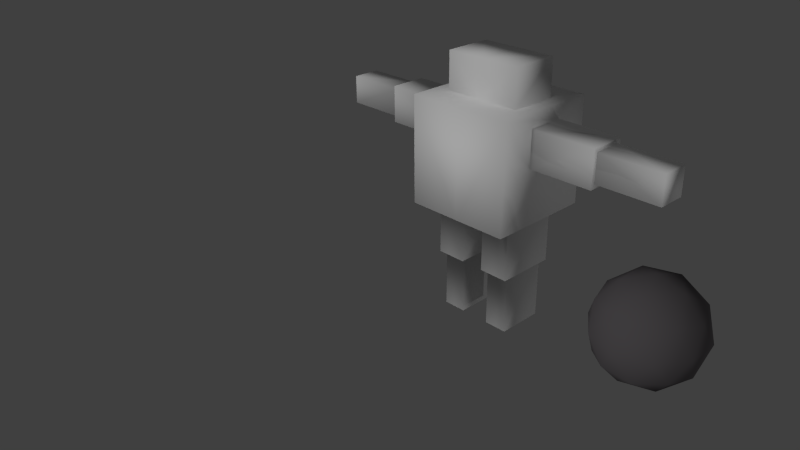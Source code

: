 # Source: soldier.blend  (saved by Blender 2.76.0; exported with 4.5.12 LTS)
import bpy
from mathutils import Matrix  # noqa: F401  (used for matrix-valued properties, if any)

bpy.ops.wm.read_factory_settings(use_empty=True)
scene = bpy.context.scene
scene.name = 'Scene'

# ---- collections
col_collection_1 = bpy.data.collections.new('Collection 1'); scene.collection.children.link(col_collection_1)

# ---- materials (node trees are filled in below, after node groups)
mat_soldier_material = bpy.data.materials.new('soldier_material')
mat_soldier_material.alpha_threshold = 0.0
mat_soldier_material.use_transparent_shadow = False
mat_soldier_material.diffuse_color = (1.0, 1.0, 1.0, 1.0)
mat_soldier_material.roughness = 0.5
mat_soldier_material.specular_intensity = 0.1179
mat_soldier_material.line_color = (0.0, 0.0, 0.0, 1.0)
mat_box_material = bpy.data.materials.new('box_material')
mat_box_material.alpha_threshold = 0.0
mat_box_material.use_transparent_shadow = False
mat_box_material.diffuse_color = (0.1282, 0.1183, 0.1257, 1.0)
mat_box_material.roughness = 0.5

# ---- material node trees

# ---- world
world_world = bpy.data.worlds.new('World'); scene.world = world_world
world_world.color = (0.05088, 0.05088, 0.05088)
world_world.use_sun_shadow = False
world_world.sun_shadow_jitter_overblur = 0.0
world_world.cycles.sampling_method = 'MANUAL'
world_world.cycles.sample_map_resolution = 256

# ---- cameras
cam_camera = bpy.data.cameras.new('Camera')
cam_camera.clip_end = 100.0
cam_camera.lens = 35.0
cam_camera.sensor_width = 32.0
cam_camera.sensor_height = 18.0
cam_camera.ortho_scale = 7.314
cam_camera.dof.focus_distance = 0.0
cam_camera.dof.aperture_fstop = 128.0

# ---- lights
light_hemi = bpy.data.lights.new('Hemi', 'SUN')
light_hemi.transmission_factor = 0.0
light_hemi.angle = 0.1993
light_hemi.energy = 1.0
light_hemi.shadow_buffer_clip_start = 0.5
light_hemi.shadow_soft_size = 0.1
light_hemi.shadow_cascade_max_distance = 1000.0
light_hemi.cycles.use_multiple_importance_sampling = False
light_lamp = bpy.data.lights.new('Lamp', 'POINT')
light_lamp.transmission_factor = 0.0
light_lamp.cutoff_distance = 30.0
light_lamp.energy = 100.0
light_lamp.shadow_buffer_clip_start = 1.001
light_lamp.shadow_soft_size = 0.1
light_lamp.shadow_maximum_resolution = 0.006
light_lamp.use_absolute_resolution = True
light_lamp.cycles.use_multiple_importance_sampling = False

# ---- meshes
me_soldier = bpy.data.meshes.new('soldier')
me_soldier.from_pydata([(1.0, 1.0, -1.0), (1.0, -1.0, -1.0), (1.0, 1.0, 1.0), (1.0, -1.0, 1.0), (1.0, 0.3444, 0.04008), (1.0, -0.3444, 0.04008), (1.0, 0.3444, 0.7288), (1.0, -0.3444, 0.7288), (2.192, 0.3444, 0.04008), (2.192, -0.3444, 0.04008), (2.192, 0.3444, 0.7288), (2.192, -0.3444, 0.7288), (2.192, 0.2633, 0.1212), (2.192, -0.2633, 0.1212), (2.192, 0.2633, 0.6477), (2.192, -0.2633, 0.6477), (3.359, 0.2633, 0.1212), (3.359, -0.2633, 0.1212), (3.359, 0.2633, 0.6477), (3.359, -0.2633, 0.6477), (0.7243, 0.4487, 1.0), (0.7243, -0.4487, 1.0), (0.7243, 0.4487, 1.698), (0.7243, -0.4487, 1.698), (0.7784, 0.5568, -1.0), (0.7784, -0.5568, -1.0), (0.2216, 0.5568, -1.0), (0.2216, -0.5568, -1.0), (0.7784, 0.5568, -2.055), (0.7784, -0.5568, -2.055), (0.2216, 0.5568, -2.055), (0.2216, -0.5568, -2.055), (0.7193, 0.4386, -2.055), (0.7193, -0.4386, -2.055), (0.2807, 0.4386, -2.055), (0.2807, -0.4386, -2.055), (0.7193, 0.4386, -3.17), (0.7193, -0.4386, -3.17), (0.2807, 0.4386, -3.17), (0.2807, -0.4386, -3.17), (-1.0, 1.0, -1.0), (-1.0, -1.0, -1.0), (-1.0, 1.0, 1.0), (-1.0, -1.0, 1.0), (0.0, 1.0, 1.0), (0.0, 1.0, -1.0), (0.0, -1.0, 1.0), (0.0, -1.0, -1.0), (-1.0, 0.3444, 0.04008), (-1.0, -0.3444, 0.04008), (-1.0, 0.3444, 0.7288), (-1.0, -0.3444, 0.7288), (-2.192, 0.3444, 0.04008), (-2.192, -0.3444, 0.04008), (-2.192, 0.3444, 0.7288), (-2.192, -0.3444, 0.7288), (-2.192, 0.2633, 0.1212), (-2.192, -0.2633, 0.1212), (-2.192, 0.2633, 0.6477), (-2.192, -0.2633, 0.6477), (-3.359, 0.2633, 0.1212), (-3.359, -0.2633, 0.1212), (-3.359, 0.2633, 0.6477), (-3.359, -0.2633, 0.6477), (-0.7243, 0.4487, 1.0), (-0.7243, -0.4487, 1.0), (0.0, 0.4487, 1.0), (0.0, -0.4487, 1.0), (-0.7243, 0.4487, 1.698), (-0.7243, -0.4487, 1.698), (0.0, 0.4487, 1.698), (0.0, -0.4487, 1.698), (-0.7784, 0.5568, -1.0), (-0.7784, -0.5568, -1.0), (-0.2216, 0.5568, -1.0), (-0.2216, -0.5568, -1.0), (-0.7784, 0.5568, -2.055), (-0.7784, -0.5568, -2.055), (-0.2216, 0.5568, -2.055), (-0.2216, -0.5568, -2.055), (-0.7193, 0.4386, -2.055), (-0.7193, -0.4386, -2.055), (-0.2807, 0.4386, -2.055), (-0.2807, -0.4386, -2.055), (-0.7193, 0.4386, -3.17), (-0.7193, -0.4386, -3.17), (-0.2807, 0.4386, -3.17), (-0.2807, -0.4386, -3.17), (3.243, 0.06954, -3.147), (3.966, -0.4562, -2.594), (2.966, -0.7811, -2.594), (2.348, 0.06954, -2.594), (2.966, 0.9202, -2.594), (3.966, 0.5953, -2.594), (3.519, -0.7811, -1.7), (2.519, -0.4562, -1.7), (2.519, 0.5953, -1.7), (3.519, 0.9202, -1.7), (4.137, 0.06954, -1.7), (3.243, 0.06954, -1.147), (3.08, -0.4305, -2.998), (3.668, -0.2395, -2.998), (3.505, -0.7395, -2.673), (4.093, 0.06954, -2.673), (3.668, 0.3785, -2.998), (2.717, 0.06954, -2.998), (2.554, -0.4305, -2.673), (3.08, 0.5695, -2.998), (2.554, 0.5695, -2.673), (3.505, 0.8785, -2.673), (4.194, -0.2395, -2.147), (4.194, 0.3785, -2.147), (3.243, -0.9305, -2.147), (3.83, -0.7395, -2.147), (2.292, -0.2395, -2.147), (2.655, -0.7395, -2.147), (2.655, 0.8786, -2.147), (2.292, 0.3785, -2.147), (3.83, 0.8786, -2.147), (3.243, 1.07, -2.147), (3.931, -0.4305, -1.621), (2.98, -0.7395, -1.621), (2.392, 0.06954, -1.621), (2.98, 0.8785, -1.621), (3.931, 0.5695, -1.621), (3.405, -0.4305, -1.296), (3.768, 0.06954, -1.296), (2.817, -0.2395, -1.296), (2.817, 0.3785, -1.296), (3.405, 0.5695, -1.296)], [], [(44, 2, 45), (47, 45, 27), (46, 47, 3), (2, 44, 20), (5, 4, 9), (3, 1, 5), (2, 3, 6), (0, 2, 4), (8, 10, 12), (7, 5, 11), (6, 7, 10), (4, 6, 8), (15, 13, 17), (9, 8, 12), (11, 9, 15), (10, 11, 15), (18, 19, 17), (14, 15, 19), (12, 14, 18), (13, 12, 16), (21, 20, 22), (46, 3, 21), (3, 2, 20), (23, 22, 71), (20, 66, 70), (67, 21, 23), (26, 24, 28), (1, 47, 25), (0, 1, 24), (45, 0, 26), (31, 30, 34), (25, 27, 31), (24, 25, 29), (27, 26, 31), (33, 35, 39), (30, 28, 34), (29, 31, 33), (28, 29, 33), (39, 38, 37), (32, 33, 37), (35, 34, 38), (34, 32, 36), (44, 45, 42), (41, 49, 48), (47, 75, 45), (46, 43, 47), (42, 64, 44), (49, 53, 48), (43, 51, 49), (42, 50, 51), (40, 48, 42), (52, 56, 58), (51, 55, 49), (50, 54, 51), (48, 52, 50), (59, 63, 61), (53, 57, 52), (55, 59, 53), (54, 58, 59), (62, 60, 61), (58, 62, 63), (56, 60, 62), (57, 61, 60), (65, 69, 68), (46, 67, 65), (43, 65, 64), (69, 71, 68), (64, 68, 70), (67, 71, 69), (74, 78, 76), (41, 73, 75), (40, 72, 41), (45, 74, 72), (79, 83, 82), (73, 77, 79), (72, 76, 77), (75, 79, 74), (81, 85, 87), (78, 82, 76), (77, 81, 79), (76, 80, 81), (87, 85, 84), (80, 84, 85), (83, 87, 86), (82, 86, 84), (45, 40, 42), (6, 10, 8), (59, 57, 53), (44, 66, 20), (7, 11, 10), (7, 3, 5), (2, 6, 4), (22, 70, 71), (2, 0, 45), (54, 55, 51), (55, 53, 49), (19, 15, 17), (13, 9, 12), (72, 73, 41), (14, 10, 15), (16, 18, 17), (18, 14, 19), (16, 12, 18), (17, 13, 16), (23, 21, 22), (67, 46, 21), (21, 3, 20), (71, 70, 68), (22, 20, 70), (71, 67, 23), (30, 26, 28), (38, 36, 37), (45, 26, 27), (47, 27, 25), (35, 31, 34), (29, 25, 31), (28, 24, 29), (53, 52, 48), (37, 33, 39), (10, 14, 12), (28, 32, 34), (32, 28, 33), (75, 74, 45), (36, 32, 37), (39, 35, 38), (38, 34, 36), (43, 41, 47), (40, 41, 48), (57, 56, 52), (0, 24, 26), (64, 66, 44), (4, 8, 9), (41, 43, 49), (43, 42, 51), (48, 50, 42), (54, 52, 58), (52, 54, 50), (0, 4, 1), (5, 9, 11), (57, 59, 61), (1, 25, 24), (9, 13, 15), (55, 54, 59), (63, 62, 61), (59, 58, 63), (58, 56, 62), (56, 57, 60), (64, 65, 68), (43, 46, 65), (42, 43, 64), (4, 5, 1), (66, 64, 70), (65, 67, 69), (72, 74, 76), (47, 41, 75), (82, 80, 76), (40, 45, 72), (78, 79, 82), (75, 73, 79), (73, 72, 77), (26, 30, 31), (83, 81, 87), (81, 83, 79), (31, 35, 33), (77, 76, 81), (86, 87, 84), (81, 80, 85), (82, 83, 86), (80, 82, 84), (79, 78, 74), (47, 1, 3), (3, 7, 6), (88, 101, 100), (89, 101, 103), (88, 100, 105), (88, 105, 107), (88, 107, 104), (89, 103, 110), (90, 102, 112), (91, 106, 114), (92, 108, 116), (93, 109, 118), (89, 110, 113), (90, 112, 115), (91, 114, 117), (92, 116, 119), (93, 118, 111), (94, 120, 125), (95, 121, 127), (96, 122, 128), (97, 123, 129), (98, 124, 126), (126, 129, 99), (126, 124, 129), (124, 97, 129), (129, 128, 99), (129, 123, 128), (123, 96, 128), (128, 127, 99), (128, 122, 127), (122, 95, 127), (127, 125, 99), (127, 121, 125), (121, 94, 125), (125, 126, 99), (125, 120, 126), (120, 98, 126), (111, 124, 98), (111, 118, 124), (118, 97, 124), (119, 123, 97), (119, 116, 123), (116, 96, 123), (117, 122, 96), (117, 114, 122), (114, 95, 122), (115, 121, 95), (115, 112, 121), (112, 94, 121), (113, 120, 94), (113, 110, 120), (110, 98, 120), (118, 119, 97), (118, 109, 119), (109, 92, 119), (116, 117, 96), (116, 108, 117), (108, 91, 117), (114, 115, 95), (114, 106, 115), (106, 90, 115), (112, 113, 94), (112, 102, 113), (102, 89, 113), (110, 111, 98), (110, 103, 111), (103, 93, 111), (104, 109, 93), (104, 107, 109), (107, 92, 109), (107, 108, 92), (107, 105, 108), (105, 91, 108), (105, 106, 91), (105, 100, 106), (100, 90, 106), (103, 104, 93), (103, 101, 104), (101, 88, 104), (100, 102, 90), (100, 101, 102), (101, 89, 102)])
me_soldier.polygons.foreach_set('use_smooth', [True] * 252)
me_soldier.polygons.foreach_set('material_index', [0, 0, 0, 0, 0, 0, 0, 0, 0, 0, 0, 0, 0, 0, 0, 0, 0, 0, 0, 0, 0, 0, 0, 0, 0, 0, 0, 0, 0, 0, 0, 0, 0, 0, 0, 0, 0, 0, 0, 0, 0, 0, 0, 0, 0, 0, 0, 0, 0, 0, 0, 0, 0, 0, 0, 0, 0, 0, 0, 0, 0, 0, 0, 0, 0, 0, 0, 0, 0, 0, 0, 0, 0, 0, 0, 0, 0, 0, 0, 0, 0, 0, 0, 0, 0, 0, 0, 0, 0, 0, 0, 0, 0, 0, 0, 0, 0, 0, 0, 0, 0, 0, 0, 0, 0, 0, 0, 0, 0, 0, 0, 0, 0, 0, 0, 0, 0, 0, 0, 0, 0, 0, 0, 0, 0, 0, 0, 0, 0, 0, 0, 0, 0, 0, 0, 0, 0, 0, 0, 0, 0, 0, 0, 0, 0, 0, 0, 0, 0, 0, 0, 0, 0, 0, 0, 0, 0, 0, 0, 0, 0, 0, 0, 0, 0, 0, 0, 0, 0, 0, 0, 0, 1, 1, 1, 1, 1, 1, 1, 1, 1, 1, 1, 1, 1, 1, 1, 1, 1, 1, 1, 1, 1, 1, 1, 1, 1, 1, 1, 1, 1, 1, 1, 1, 1, 1, 1, 1, 1, 1, 1, 1, 1, 1, 1, 1, 1, 1, 1, 1, 1, 1, 1, 1, 1, 1, 1, 1, 1, 1, 1, 1, 1, 1, 1, 1, 1, 1, 1, 1, 1, 1, 1, 1, 1, 1, 1, 1, 1, 1, 1, 1])
_uv = me_soldier.uv_layers.new(name='soldier_uv')
_uv.uv.foreach_set('vector', [0.2738, 0.346, 0.3681, 0.341, 0.2741, 0.5321, 0.2741, 0.7222, 0.2741, 0.5321, 0.2952, 0.6801, 0.2855, 0.1852, 0.3717, 0.04431, 0.3422, 0.2006, 0.3681, 0.341, 0.2738, 0.346, 0.335, 0.2949, 0.7698, 0.365, 0.8101, 0.2709, 0.8959, 0.3852, 0.3422, 0.2006, 0.4505, 0.1118, 0.4078, 0.2084, 0.3681, 0.341, 0.3422, 0.2006, 0.379, 0.2762, 0.541, 0.275, 0.3681, 0.341, 0.4332, 0.2574, 0.9595, 0.5227, 0.9037, 0.4905, 0.9556, 0.5088, 0.7698, 0.465, 0.7698, 0.365, 0.8844, 0.4372, 0.8113, 0.5517, 0.7698, 0.465, 0.9037, 0.4905, 0.8609, 0.6086, 0.8113, 0.5517, 0.9595, 0.5227, 0.8943, 0.4365, 0.9015, 0.3887, 0.9588, 0.4191, 0.8959, 0.3852, 0.941, 0.349, 0.9392, 0.362, 0.8844, 0.4372, 0.8959, 0.3852, 0.8943, 0.4365, 0.9037, 0.4905, 0.8844, 0.4372, 0.8943, 0.4365, 0.9635, 0.4359, 0.9543, 0.4296, 0.9588, 0.4191, 0.9092, 0.4857, 0.8943, 0.4365, 0.9543, 0.4296, 0.9556, 0.5088, 0.9092, 0.4857, 0.9635, 0.4359, 0.9015, 0.3887, 0.9392, 0.362, 0.9998, 0.4172, 0.541, 0.7838, 0.541, 0.8624, 0.4798, 0.8624, 0.2855, 0.1852, 0.3422, 0.2006, 0.3282, 0.2302, 0.3422, 0.2006, 0.3681, 0.341, 0.335, 0.2949, 0.4798, 0.7838, 0.4798, 0.8624, 0.4163, 0.7838, 0.4798, 0.9236, 0.4163, 0.9236, 0.4163, 0.8624, 0.4163, 0.7226, 0.4798, 0.7226, 0.4798, 0.7838, 0.7274, 0.5634, 0.6868, 0.6086, 0.6011, 0.5318, 0.3693, 0.7222, 0.2741, 0.7222, 0.3482, 0.6801, 0.3692, 0.5318, 0.3693, 0.7222, 0.3482, 0.5741, 0.2741, 0.5321, 0.3692, 0.5318, 0.2952, 0.5741, 0.6724, 0.4223, 0.635, 0.5084, 0.6317, 0.4984, 0.7621, 0.3564, 0.7694, 0.4271, 0.6724, 0.4223, 0.6803, 0.23, 0.7621, 0.3564, 0.6638, 0.3851, 0.7694, 0.4271, 0.7274, 0.5634, 0.6724, 0.4223, 0.6521, 0.386, 0.6659, 0.4255, 0.5952, 0.4302, 0.635, 0.5084, 0.6011, 0.5318, 0.6317, 0.4984, 0.6638, 0.3851, 0.6724, 0.4223, 0.6521, 0.386, 0.5711, 0.325, 0.6638, 0.3851, 0.6521, 0.386, 0.5952, 0.4302, 0.5548, 0.4603, 0.5888, 0.4187, 0.5769, 0.3349, 0.6521, 0.386, 0.5888, 0.4187, 0.6659, 0.4255, 0.6317, 0.4984, 0.5548, 0.4603, 0.6317, 0.4984, 0.5999, 0.5224, 0.5414, 0.482, 0.2738, 0.346, 0.2741, 0.5321, 0.1804, 0.3413, 0.02279, 0.1386, 0.1091, 0.2094, 0.1013, 0.2714, 0.2741, 0.7222, 0.253, 0.68, 0.2741, 0.5321, 0.2855, 0.1852, 0.203, 0.1611, 0.3717, 0.04431, 0.1804, 0.3413, 0.2112, 0.2932, 0.2738, 0.346, 0.7838, 0.8432, 0.7642, 0.717, 0.8773, 0.8024, 0.203, 0.1611, 0.1711, 0.2172, 0.1091, 0.2094, 0.1804, 0.3413, 0.1634, 0.2792, 0.1711, 0.2172, 0.0001996, 0.3187, 0.1013, 0.2714, 0.1804, 0.3413, 0.6277, 0.6548, 0.6365, 0.6574, 0.6631, 0.7033, 0.6834, 0.8432, 0.7116, 0.7289, 0.7838, 0.8432, 0.5967, 0.8005, 0.6581, 0.7087, 0.6834, 0.8432, 0.5414, 0.7506, 0.6277, 0.6548, 0.5967, 0.8005, 0.7124, 0.7189, 0.7196, 0.6578, 0.7307, 0.6531, 0.7642, 0.717, 0.7604, 0.7113, 0.7987, 0.6738, 0.7116, 0.7289, 0.7124, 0.7189, 0.7642, 0.717, 0.6581, 0.7087, 0.6631, 0.7033, 0.7124, 0.7189, 0.7131, 0.6481, 0.7331, 0.609, 0.7307, 0.6531, 0.6631, 0.7033, 0.7131, 0.6481, 0.7196, 0.6578, 0.6365, 0.6574, 0.7331, 0.609, 0.7131, 0.6481, 0.7604, 0.7113, 0.7307, 0.6531, 0.7331, 0.609, 0.2917, 0.7838, 0.3529, 0.7838, 0.3529, 0.8624, 0.2855, 0.1852, 0.2786, 0.2249, 0.2211, 0.2154, 0.203, 0.1611, 0.2211, 0.2154, 0.2112, 0.2932, 0.3529, 0.7838, 0.4163, 0.7838, 0.3529, 0.8624, 0.3529, 0.9236, 0.3529, 0.8624, 0.4163, 0.8624, 0.4163, 0.7226, 0.4163, 0.7838, 0.3529, 0.7838, 0.8782, 0.1744, 0.8152, 0.08892, 0.8347, 0.0537, 0.1789, 0.7222, 0.2, 0.68, 0.253, 0.68, 0.1791, 0.5318, 0.2001, 0.574, 0.1789, 0.7222, 0.2741, 0.5321, 0.2531, 0.5741, 0.2001, 0.574, 0.7345, 0.1335, 0.7371, 0.1268, 0.8051, 0.08664, 0.6773, 0.2296, 0.6963, 0.1286, 0.7345, 0.1335, 0.5414, 0.1606, 0.626, 0.0402, 0.6963, 0.1286, 0.7486, 0.2296, 0.7345, 0.1335, 0.8782, 0.1744, 0.696, 0.1167, 0.7219, 0.0502, 0.7346, 0.05337, 0.8152, 0.08892, 0.8051, 0.08664, 0.8347, 0.0537, 0.6963, 0.1286, 0.696, 0.1167, 0.7345, 0.1335, 0.626, 0.0402, 0.6366, 0.0451, 0.696, 0.1167, 0.7346, 0.05337, 0.7219, 0.0502, 0.7274, 0.0001996, 0.6366, 0.0451, 0.7274, 0.0001996, 0.7219, 0.0502, 0.7371, 0.1268, 0.7346, 0.05337, 0.7609, 0.01579, 0.8051, 0.08664, 0.7609, 0.01579, 0.7808, 0.0007048, 0.2741, 0.5321, 0.1791, 0.5318, 0.1804, 0.3413, 0.8113, 0.5517, 0.9037, 0.4905, 0.9595, 0.5227, 0.7124, 0.7189, 0.7604, 0.7113, 0.7642, 0.717, 0.2738, 0.346, 0.2741, 0.2972, 0.335, 0.2949, 0.7698, 0.465, 0.8844, 0.4372, 0.9037, 0.4905, 0.3657, 0.2279, 0.3422, 0.2006, 0.4078, 0.2084, 0.3681, 0.341, 0.379, 0.2762, 0.4332, 0.2574, 0.4798, 0.8624, 0.4163, 0.8624, 0.4163, 0.7838, 0.3681, 0.341, 0.3692, 0.5318, 0.2741, 0.5321, 0.6581, 0.7087, 0.7116, 0.7289, 0.6834, 0.8432, 0.7116, 0.7289, 0.7642, 0.717, 0.7838, 0.8432, 0.9543, 0.4296, 0.8943, 0.4365, 0.9588, 0.4191, 0.9015, 0.3887, 0.8959, 0.3852, 0.9392, 0.362, 0.2001, 0.574, 0.2, 0.68, 0.1789, 0.7222, 0.9092, 0.4857, 0.9037, 0.4905, 0.8943, 0.4365, 0.9998, 0.4172, 0.9635, 0.4359, 0.9588, 0.4191, 0.9635, 0.4359, 0.9092, 0.4857, 0.9543, 0.4296, 0.9998, 0.4172, 0.9556, 0.5088, 0.9635, 0.4359, 0.9588, 0.4191, 0.9015, 0.3887, 0.9998, 0.4172, 0.4798, 0.7838, 0.541, 0.7838, 0.4798, 0.8624, 0.2786, 0.2249, 0.2855, 0.1852, 0.3282, 0.2302, 0.3282, 0.2302, 0.3422, 0.2006, 0.335, 0.2949, 0.4163, 0.7838, 0.4163, 0.8624, 0.3529, 0.8624, 0.4798, 0.8624, 0.4798, 0.9236, 0.4163, 0.8624, 0.4163, 0.7838, 0.4163, 0.7226, 0.4798, 0.7838, 0.635, 0.5084, 0.7274, 0.5634, 0.6011, 0.5318, 0.5548, 0.4603, 0.5414, 0.4252, 0.5888, 0.4187, 0.2741, 0.5321, 0.2952, 0.5741, 0.2952, 0.6801, 0.2741, 0.7222, 0.2952, 0.6801, 0.3482, 0.6801, 0.6659, 0.4255, 0.6724, 0.4223, 0.6317, 0.4984, 0.6638, 0.3851, 0.7621, 0.3564, 0.6724, 0.4223, 0.5711, 0.325, 0.6803, 0.23, 0.6638, 0.3851, 0.7642, 0.717, 0.7987, 0.6738, 0.8773, 0.8024, 0.5888, 0.4187, 0.6521, 0.386, 0.5952, 0.4302, 0.9037, 0.4905, 0.9092, 0.4857, 0.9556, 0.5088, 0.6011, 0.5318, 0.5999, 0.5224, 0.6317, 0.4984, 0.5769, 0.3349, 0.5711, 0.325, 0.6521, 0.386, 0.253, 0.68, 0.2531, 0.5741, 0.2741, 0.5321, 0.5414, 0.4252, 0.5769, 0.3349, 0.5888, 0.4187, 0.5952, 0.4302, 0.6659, 0.4255, 0.5548, 0.4603, 0.5548, 0.4603, 0.6317, 0.4984, 0.5414, 0.482, 0.203, 0.1611, 0.2912, 0.0001996, 0.3717, 0.04431, 0.0001996, 0.3187, 0.02279, 0.1386, 0.1013, 0.2714, 0.7604, 0.7113, 0.7904, 0.6748, 0.7987, 0.6738, 0.3692, 0.5318, 0.3482, 0.5741, 0.2952, 0.5741, 0.2112, 0.2932, 0.2741, 0.2972, 0.2738, 0.346, 0.8101, 0.2709, 0.941, 0.349, 0.8959, 0.3852, 0.02279, 0.1386, 0.203, 0.1611, 0.1091, 0.2094, 0.203, 0.1611, 0.1804, 0.3413, 0.1711, 0.2172, 0.1013, 0.2714, 0.1634, 0.2792, 0.1804, 0.3413, 0.6581, 0.7087, 0.6277, 0.6548, 0.6631, 0.7033, 0.6277, 0.6548, 0.6581, 0.7087, 0.5967, 0.8005, 0.541, 0.275, 0.4332, 0.2574, 0.4505, 0.1118, 0.7698, 0.365, 0.8959, 0.3852, 0.8844, 0.4372, 0.7604, 0.7113, 0.7124, 0.7189, 0.7307, 0.6531, 0.3693, 0.7222, 0.3482, 0.6801, 0.3482, 0.5741, 0.8959, 0.3852, 0.9015, 0.3887, 0.8943, 0.4365, 0.7116, 0.7289, 0.6581, 0.7087, 0.7124, 0.7189, 0.7196, 0.6578, 0.7131, 0.6481, 0.7307, 0.6531, 0.7124, 0.7189, 0.6631, 0.7033, 0.7196, 0.6578, 0.6631, 0.7033, 0.6365, 0.6574, 0.7131, 0.6481, 0.7904, 0.6748, 0.7604, 0.7113, 0.7331, 0.609, 0.2917, 0.8624, 0.2917, 0.7838, 0.3529, 0.8624, 0.203, 0.1611, 0.2855, 0.1852, 0.2211, 0.2154, 0.1804, 0.3413, 0.203, 0.1611, 0.2112, 0.2932, 0.4332, 0.2574, 0.4078, 0.2084, 0.4505, 0.1118, 0.4163, 0.9236, 0.3529, 0.9236, 0.4163, 0.8624, 0.3529, 0.7226, 0.4163, 0.7226, 0.3529, 0.7838, 0.9185, 0.1301, 0.8782, 0.1744, 0.8347, 0.0537, 0.2741, 0.7222, 0.1789, 0.7222, 0.253, 0.68, 0.8051, 0.08664, 0.8254, 0.05351, 0.8347, 0.0537, 0.1791, 0.5318, 0.2741, 0.5321, 0.2001, 0.574, 0.8152, 0.08892, 0.7345, 0.1335, 0.8051, 0.08664, 0.7486, 0.2296, 0.6773, 0.2296, 0.7345, 0.1335, 0.6773, 0.2296, 0.5414, 0.1606, 0.6963, 0.1286, 0.7274, 0.5634, 0.635, 0.5084, 0.6724, 0.4223, 0.7371, 0.1268, 0.696, 0.1167, 0.7346, 0.05337, 0.696, 0.1167, 0.7371, 0.1268, 0.7345, 0.1335, 0.6724, 0.4223, 0.6659, 0.4255, 0.6521, 0.386, 0.6963, 0.1286, 0.626, 0.0402, 0.696, 0.1167, 0.7609, 0.01579, 0.7346, 0.05337, 0.7274, 0.0001996, 0.696, 0.1167, 0.6366, 0.0451, 0.7219, 0.0502, 0.8051, 0.08664, 0.7371, 0.1268, 0.7609, 0.01579, 0.8254, 0.05351, 0.8051, 0.08664, 0.7808, 0.0007048, 0.7345, 0.1335, 0.8152, 0.08892, 0.8782, 0.1744, 0.3717, 0.04431, 0.4505, 0.1118, 0.3422, 0.2006, 0.3422, 0.2006, 0.3657, 0.2279, 0.379, 0.2762, 0.445, 0.398, 0.4118, 0.4437, 0.3679, 0.3759, 0.401, 0.4883, 0.4118, 0.4437, 0.4388, 0.4813, 0.445, 0.398, 0.3679, 0.3759, 0.5146, 0.2328, 0.445, 0.398, 0.5146, 0.2328, 0.4996, 0.4163, 0.445, 0.398, 0.4996, 0.4163, 0.4601, 0.4472, 0.401, 0.4883, 0.4388, 0.4813, 0.4266, 0.5201, 0.2707, 0.4178, 0.351, 0.4645, 0.2775, 0.5298, 0.639, 0.3808, 0.7929, 0.2792, 0.7082, 0.4617, 0.5274, 0.4509, 0.5621, 0.4153, 0.5591, 0.4714, 0.4702, 0.4791, 0.4955, 0.4628, 0.4928, 0.4958, 0.401, 0.4883, 0.4266, 0.5201, 0.3724, 0.5315, 0.2707, 0.4178, 0.2775, 0.5298, 0.09016, 0.4628, 0.639, 0.3808, 0.7082, 0.4617, 0.6133, 0.46, 0.5274, 0.4509, 0.5591, 0.4714, 0.5227, 0.4839, 0.4702, 0.4791, 0.4928, 0.4958, 0.463, 0.5076, 0.3467, 0.6107, 0.4236, 0.5762, 0.4711, 0.7587, 0.715, 0.5737, 0.7511, 0.7587, 0.6178, 0.6156, 0.5847, 0.5033, 0.6347, 0.527, 0.5739, 0.5478, 0.5155, 0.5124, 0.5468, 0.5103, 0.5256, 0.5443, 0.4582, 0.5406, 0.4902, 0.5287, 0.4861, 0.5752, 0.4861, 0.5752, 0.5256, 0.5443, 0.5407, 0.5935, 0.4861, 0.5752, 0.4902, 0.5287, 0.5256, 0.5443, 0.4902, 0.5287, 0.5155, 0.5124, 0.5256, 0.5443, 0.5256, 0.5443, 0.5739, 0.5478, 0.5407, 0.5935, 0.5256, 0.5443, 0.5468, 0.5103, 0.5739, 0.5478, 0.5468, 0.5103, 0.5847, 0.5033, 0.5739, 0.5478, 0.5739, 0.5478, 0.6178, 0.6156, 0.5407, 0.5935, 0.5739, 0.5478, 0.6347, 0.527, 0.6178, 0.6156, 0.6347, 0.527, 0.715, 0.5737, 0.6178, 0.6156, 0.6178, 0.6156, 0.4711, 0.7587, 0.5407, 0.5935, 0.6178, 0.6156, 0.7511, 0.7587, 0.4711, 0.7587, 0.1927, 0.7123, 0.3467, 0.6107, 0.4711, 0.7587, 0.4711, 0.7587, 0.4861, 0.5752, 0.5407, 0.5935, 0.4711, 0.7587, 0.4236, 0.5762, 0.4861, 0.5752, 0.4236, 0.5762, 0.4582, 0.5406, 0.4861, 0.5752, 0.463, 0.5076, 0.4902, 0.5287, 0.4582, 0.5406, 0.463, 0.5076, 0.4928, 0.4958, 0.4902, 0.5287, 0.4928, 0.4958, 0.5155, 0.5124, 0.4902, 0.5287, 0.5227, 0.4839, 0.5468, 0.5103, 0.5155, 0.5124, 0.5227, 0.4839, 0.5591, 0.4714, 0.5468, 0.5103, 0.5591, 0.4714, 0.5847, 0.5033, 0.5468, 0.5103, 0.6133, 0.46, 0.6347, 0.527, 0.5847, 0.5033, 0.6133, 0.46, 0.7082, 0.4617, 0.6347, 0.527, 0.7082, 0.4617, 0.715, 0.5737, 0.6347, 0.527, 0.8955, 0.5287, 0.7511, 0.7587, 0.715, 0.5737, 0.09016, 0.4628, 0.2775, 0.5298, 0.1927, 0.7123, 0.2775, 0.5298, 0.3467, 0.6107, 0.1927, 0.7123, 0.3724, 0.5315, 0.4236, 0.5762, 0.3467, 0.6107, 0.3724, 0.5315, 0.4266, 0.5201, 0.4236, 0.5762, 0.4266, 0.5201, 0.4582, 0.5406, 0.4236, 0.5762, 0.4928, 0.4958, 0.5227, 0.4839, 0.5155, 0.5124, 0.4928, 0.4958, 0.4955, 0.4628, 0.5227, 0.4839, 0.4955, 0.4628, 0.5274, 0.4509, 0.5227, 0.4839, 0.5591, 0.4714, 0.6133, 0.46, 0.5847, 0.5033, 0.5591, 0.4714, 0.5621, 0.4153, 0.6133, 0.46, 0.5621, 0.4153, 0.639, 0.3808, 0.6133, 0.46, 0.7082, 0.4617, 0.8955, 0.5287, 0.715, 0.5737, 0.7082, 0.4617, 0.7929, 0.2792, 0.8955, 0.5287, 0.2346, 0.2328, 0.2707, 0.4178, 0.09016, 0.4628, 0.2775, 0.5298, 0.3724, 0.5315, 0.3467, 0.6107, 0.2775, 0.5298, 0.351, 0.4645, 0.3724, 0.5315, 0.351, 0.4645, 0.401, 0.4883, 0.3724, 0.5315, 0.4266, 0.5201, 0.463, 0.5076, 0.4582, 0.5406, 0.4266, 0.5201, 0.4388, 0.4813, 0.463, 0.5076, 0.4388, 0.4813, 0.4702, 0.4791, 0.463, 0.5076, 0.4601, 0.4472, 0.4955, 0.4628, 0.4702, 0.4791, 0.4601, 0.4472, 0.4996, 0.4163, 0.4955, 0.4628, 0.4996, 0.4163, 0.5274, 0.4509, 0.4955, 0.4628, 0.4996, 0.4163, 0.5621, 0.4153, 0.5274, 0.4509, 0.4996, 0.4163, 0.5146, 0.2328, 0.5621, 0.4153, 0.5146, 0.2328, 0.639, 0.3808, 0.5621, 0.4153, 0.5146, 0.2328, 0.7929, 0.2792, 0.639, 0.3808, 0.5146, 0.2328, 0.3679, 0.3759, 0.2346, 0.2328, 0.3679, 0.3759, 0.2707, 0.4178, 0.2346, 0.2328, 0.4388, 0.4813, 0.4601, 0.4472, 0.4702, 0.4791, 0.4388, 0.4813, 0.4118, 0.4437, 0.4601, 0.4472, 0.4118, 0.4437, 0.445, 0.398, 0.4601, 0.4472, 0.3679, 0.3759, 0.351, 0.4645, 0.2707, 0.4178, 0.3679, 0.3759, 0.4118, 0.4437, 0.351, 0.4645, 0.4118, 0.4437, 0.401, 0.4883, 0.351, 0.4645])
_uv.active_render = True
_uv = me_soldier.uv_layers.new(name='sphere_uv')
_uv.uv.foreach_set('vector', [0.2738, 0.346, 0.3681, 0.341, 0.2741, 0.5321, 0.2741, 0.7222, 0.2741, 0.5321, 0.2952, 0.6801, 0.2855, 0.1852, 0.3717, 0.04431, 0.3422, 0.2006, 0.3681, 0.341, 0.2738, 0.346, 0.335, 0.2949, 0.7698, 0.365, 0.8101, 0.2709, 0.8959, 0.3852, 0.3422, 0.2006, 0.4505, 0.1118, 0.4078, 0.2084, 0.3681, 0.341, 0.3422, 0.2006, 0.379, 0.2762, 0.541, 0.275, 0.3681, 0.341, 0.4332, 0.2574, 0.9595, 0.5227, 0.9037, 0.4905, 0.9556, 0.5088, 0.7698, 0.465, 0.7698, 0.365, 0.8844, 0.4372, 0.8113, 0.5517, 0.7698, 0.465, 0.9037, 0.4905, 0.8609, 0.6086, 0.8113, 0.5517, 0.9595, 0.5227, 0.8943, 0.4365, 0.9015, 0.3887, 0.9588, 0.4191, 0.8959, 0.3852, 0.941, 0.349, 0.9392, 0.362, 0.8844, 0.4372, 0.8959, 0.3852, 0.8943, 0.4365, 0.9037, 0.4905, 0.8844, 0.4372, 0.8943, 0.4365, 0.9635, 0.4359, 0.9543, 0.4296, 0.9588, 0.4191, 0.9092, 0.4857, 0.8943, 0.4365, 0.9543, 0.4296, 0.9556, 0.5088, 0.9092, 0.4857, 0.9635, 0.4359, 0.9015, 0.3887, 0.9392, 0.362, 0.9998, 0.4172, 0.541, 0.7838, 0.541, 0.8624, 0.4798, 0.8624, 0.2855, 0.1852, 0.3422, 0.2006, 0.3282, 0.2302, 0.3422, 0.2006, 0.3681, 0.341, 0.335, 0.2949, 0.4798, 0.7838, 0.4798, 0.8624, 0.4163, 0.7838, 0.4798, 0.9236, 0.4163, 0.9236, 0.4163, 0.8624, 0.4163, 0.7226, 0.4798, 0.7226, 0.4798, 0.7838, 0.7274, 0.5634, 0.6868, 0.6086, 0.6011, 0.5318, 0.3693, 0.7222, 0.2741, 0.7222, 0.3482, 0.6801, 0.3692, 0.5318, 0.3693, 0.7222, 0.3482, 0.5741, 0.2741, 0.5321, 0.3692, 0.5318, 0.2952, 0.5741, 0.6724, 0.4223, 0.635, 0.5084, 0.6317, 0.4984, 0.7621, 0.3564, 0.7694, 0.4271, 0.6724, 0.4223, 0.6803, 0.23, 0.7621, 0.3564, 0.6638, 0.3851, 0.7694, 0.4271, 0.7274, 0.5634, 0.6724, 0.4223, 0.6521, 0.386, 0.6659, 0.4255, 0.5952, 0.4302, 0.635, 0.5084, 0.6011, 0.5318, 0.6317, 0.4984, 0.6638, 0.3851, 0.6724, 0.4223, 0.6521, 0.386, 0.5711, 0.325, 0.6638, 0.3851, 0.6521, 0.386, 0.5952, 0.4302, 0.5548, 0.4603, 0.5888, 0.4187, 0.5769, 0.3349, 0.6521, 0.386, 0.5888, 0.4187, 0.6659, 0.4255, 0.6317, 0.4984, 0.5548, 0.4603, 0.6317, 0.4984, 0.5999, 0.5224, 0.5414, 0.482, 0.2738, 0.346, 0.2741, 0.5321, 0.1804, 0.3413, 0.02279, 0.1386, 0.1091, 0.2094, 0.1013, 0.2714, 0.2741, 0.7222, 0.253, 0.68, 0.2741, 0.5321, 0.2855, 0.1852, 0.203, 0.1611, 0.3717, 0.04431, 0.1804, 0.3413, 0.2112, 0.2932, 0.2738, 0.346, 0.7838, 0.8432, 0.7642, 0.717, 0.8773, 0.8024, 0.203, 0.1611, 0.1711, 0.2172, 0.1091, 0.2094, 0.1804, 0.3413, 0.1634, 0.2792, 0.1711, 0.2172, 0.0001996, 0.3187, 0.1013, 0.2714, 0.1804, 0.3413, 0.6277, 0.6548, 0.6365, 0.6574, 0.6631, 0.7033, 0.6834, 0.8432, 0.7116, 0.7289, 0.7838, 0.8432, 0.5967, 0.8005, 0.6581, 0.7087, 0.6834, 0.8432, 0.5414, 0.7506, 0.6277, 0.6548, 0.5967, 0.8005, 0.7124, 0.7189, 0.7196, 0.6578, 0.7307, 0.6531, 0.7642, 0.717, 0.7604, 0.7113, 0.7987, 0.6738, 0.7116, 0.7289, 0.7124, 0.7189, 0.7642, 0.717, 0.6581, 0.7087, 0.6631, 0.7033, 0.7124, 0.7189, 0.7131, 0.6481, 0.7331, 0.609, 0.7307, 0.6531, 0.6631, 0.7033, 0.7131, 0.6481, 0.7196, 0.6578, 0.6365, 0.6574, 0.7331, 0.609, 0.7131, 0.6481, 0.7604, 0.7113, 0.7307, 0.6531, 0.7331, 0.609, 0.2917, 0.7838, 0.3529, 0.7838, 0.3529, 0.8624, 0.2855, 0.1852, 0.2786, 0.2249, 0.2211, 0.2154, 0.203, 0.1611, 0.2211, 0.2154, 0.2112, 0.2932, 0.3529, 0.7838, 0.4163, 0.7838, 0.3529, 0.8624, 0.3529, 0.9236, 0.3529, 0.8624, 0.4163, 0.8624, 0.4163, 0.7226, 0.4163, 0.7838, 0.3529, 0.7838, 0.8782, 0.1744, 0.8152, 0.08892, 0.8347, 0.0537, 0.1789, 0.7222, 0.2, 0.68, 0.253, 0.68, 0.1791, 0.5318, 0.2001, 0.574, 0.1789, 0.7222, 0.2741, 0.5321, 0.2531, 0.5741, 0.2001, 0.574, 0.7345, 0.1335, 0.7371, 0.1268, 0.8051, 0.08664, 0.6773, 0.2296, 0.6963, 0.1286, 0.7345, 0.1335, 0.5414, 0.1606, 0.626, 0.0402, 0.6963, 0.1286, 0.7486, 0.2296, 0.7345, 0.1335, 0.8782, 0.1744, 0.696, 0.1167, 0.7219, 0.0502, 0.7346, 0.05337, 0.8152, 0.08892, 0.8051, 0.08664, 0.8347, 0.0537, 0.6963, 0.1286, 0.696, 0.1167, 0.7345, 0.1335, 0.626, 0.0402, 0.6366, 0.0451, 0.696, 0.1167, 0.7346, 0.05337, 0.7219, 0.0502, 0.7274, 0.0001996, 0.6366, 0.0451, 0.7274, 0.0001996, 0.7219, 0.0502, 0.7371, 0.1268, 0.7346, 0.05337, 0.7609, 0.01579, 0.8051, 0.08664, 0.7609, 0.01579, 0.7808, 0.0007048, 0.2741, 0.5321, 0.1791, 0.5318, 0.1804, 0.3413, 0.8113, 0.5517, 0.9037, 0.4905, 0.9595, 0.5227, 0.7124, 0.7189, 0.7604, 0.7113, 0.7642, 0.717, 0.2738, 0.346, 0.2741, 0.2972, 0.335, 0.2949, 0.7698, 0.465, 0.8844, 0.4372, 0.9037, 0.4905, 0.3657, 0.2279, 0.3422, 0.2006, 0.4078, 0.2084, 0.3681, 0.341, 0.379, 0.2762, 0.4332, 0.2574, 0.4798, 0.8624, 0.4163, 0.8624, 0.4163, 0.7838, 0.3681, 0.341, 0.3692, 0.5318, 0.2741, 0.5321, 0.6581, 0.7087, 0.7116, 0.7289, 0.6834, 0.8432, 0.7116, 0.7289, 0.7642, 0.717, 0.7838, 0.8432, 0.9543, 0.4296, 0.8943, 0.4365, 0.9588, 0.4191, 0.9015, 0.3887, 0.8959, 0.3852, 0.9392, 0.362, 0.2001, 0.574, 0.2, 0.68, 0.1789, 0.7222, 0.9092, 0.4857, 0.9037, 0.4905, 0.8943, 0.4365, 0.9998, 0.4172, 0.9635, 0.4359, 0.9588, 0.4191, 0.9635, 0.4359, 0.9092, 0.4857, 0.9543, 0.4296, 0.9998, 0.4172, 0.9556, 0.5088, 0.9635, 0.4359, 0.9588, 0.4191, 0.9015, 0.3887, 0.9998, 0.4172, 0.4798, 0.7838, 0.541, 0.7838, 0.4798, 0.8624, 0.2786, 0.2249, 0.2855, 0.1852, 0.3282, 0.2302, 0.3282, 0.2302, 0.3422, 0.2006, 0.335, 0.2949, 0.4163, 0.7838, 0.4163, 0.8624, 0.3529, 0.8624, 0.4798, 0.8624, 0.4798, 0.9236, 0.4163, 0.8624, 0.4163, 0.7838, 0.4163, 0.7226, 0.4798, 0.7838, 0.635, 0.5084, 0.7274, 0.5634, 0.6011, 0.5318, 0.5548, 0.4603, 0.5414, 0.4252, 0.5888, 0.4187, 0.2741, 0.5321, 0.2952, 0.5741, 0.2952, 0.6801, 0.2741, 0.7222, 0.2952, 0.6801, 0.3482, 0.6801, 0.6659, 0.4255, 0.6724, 0.4223, 0.6317, 0.4984, 0.6638, 0.3851, 0.7621, 0.3564, 0.6724, 0.4223, 0.5711, 0.325, 0.6803, 0.23, 0.6638, 0.3851, 0.7642, 0.717, 0.7987, 0.6738, 0.8773, 0.8024, 0.5888, 0.4187, 0.6521, 0.386, 0.5952, 0.4302, 0.9037, 0.4905, 0.9092, 0.4857, 0.9556, 0.5088, 0.6011, 0.5318, 0.5999, 0.5224, 0.6317, 0.4984, 0.5769, 0.3349, 0.5711, 0.325, 0.6521, 0.386, 0.253, 0.68, 0.2531, 0.5741, 0.2741, 0.5321, 0.5414, 0.4252, 0.5769, 0.3349, 0.5888, 0.4187, 0.5952, 0.4302, 0.6659, 0.4255, 0.5548, 0.4603, 0.5548, 0.4603, 0.6317, 0.4984, 0.5414, 0.482, 0.203, 0.1611, 0.2912, 0.0001996, 0.3717, 0.04431, 0.0001996, 0.3187, 0.02279, 0.1386, 0.1013, 0.2714, 0.7604, 0.7113, 0.7904, 0.6748, 0.7987, 0.6738, 0.3692, 0.5318, 0.3482, 0.5741, 0.2952, 0.5741, 0.2112, 0.2932, 0.2741, 0.2972, 0.2738, 0.346, 0.8101, 0.2709, 0.941, 0.349, 0.8959, 0.3852, 0.02279, 0.1386, 0.203, 0.1611, 0.1091, 0.2094, 0.203, 0.1611, 0.1804, 0.3413, 0.1711, 0.2172, 0.1013, 0.2714, 0.1634, 0.2792, 0.1804, 0.3413, 0.6581, 0.7087, 0.6277, 0.6548, 0.6631, 0.7033, 0.6277, 0.6548, 0.6581, 0.7087, 0.5967, 0.8005, 0.541, 0.275, 0.4332, 0.2574, 0.4505, 0.1118, 0.7698, 0.365, 0.8959, 0.3852, 0.8844, 0.4372, 0.7604, 0.7113, 0.7124, 0.7189, 0.7307, 0.6531, 0.3693, 0.7222, 0.3482, 0.6801, 0.3482, 0.5741, 0.8959, 0.3852, 0.9015, 0.3887, 0.8943, 0.4365, 0.7116, 0.7289, 0.6581, 0.7087, 0.7124, 0.7189, 0.7196, 0.6578, 0.7131, 0.6481, 0.7307, 0.6531, 0.7124, 0.7189, 0.6631, 0.7033, 0.7196, 0.6578, 0.6631, 0.7033, 0.6365, 0.6574, 0.7131, 0.6481, 0.7904, 0.6748, 0.7604, 0.7113, 0.7331, 0.609, 0.2917, 0.8624, 0.2917, 0.7838, 0.3529, 0.8624, 0.203, 0.1611, 0.2855, 0.1852, 0.2211, 0.2154, 0.1804, 0.3413, 0.203, 0.1611, 0.2112, 0.2932, 0.4332, 0.2574, 0.4078, 0.2084, 0.4505, 0.1118, 0.4163, 0.9236, 0.3529, 0.9236, 0.4163, 0.8624, 0.3529, 0.7226, 0.4163, 0.7226, 0.3529, 0.7838, 0.9185, 0.1301, 0.8782, 0.1744, 0.8347, 0.0537, 0.2741, 0.7222, 0.1789, 0.7222, 0.253, 0.68, 0.8051, 0.08664, 0.8254, 0.05351, 0.8347, 0.0537, 0.1791, 0.5318, 0.2741, 0.5321, 0.2001, 0.574, 0.8152, 0.08892, 0.7345, 0.1335, 0.8051, 0.08664, 0.7486, 0.2296, 0.6773, 0.2296, 0.7345, 0.1335, 0.6773, 0.2296, 0.5414, 0.1606, 0.6963, 0.1286, 0.7274, 0.5634, 0.635, 0.5084, 0.6724, 0.4223, 0.7371, 0.1268, 0.696, 0.1167, 0.7346, 0.05337, 0.696, 0.1167, 0.7371, 0.1268, 0.7345, 0.1335, 0.6724, 0.4223, 0.6659, 0.4255, 0.6521, 0.386, 0.6963, 0.1286, 0.626, 0.0402, 0.696, 0.1167, 0.7609, 0.01579, 0.7346, 0.05337, 0.7274, 0.0001996, 0.696, 0.1167, 0.6366, 0.0451, 0.7219, 0.0502, 0.8051, 0.08664, 0.7371, 0.1268, 0.7609, 0.01579, 0.8254, 0.05351, 0.8051, 0.08664, 0.7808, 0.0007048, 0.7345, 0.1335, 0.8152, 0.08892, 0.8782, 0.1744, 0.3717, 0.04431, 0.4505, 0.1118, 0.3422, 0.2006, 0.3422, 0.2006, 0.3657, 0.2279, 0.379, 0.2762, 0.445, 0.398, 0.4118, 0.4437, 0.3679, 0.3759, 0.401, 0.4883, 0.4118, 0.4437, 0.4388, 0.4813, 0.445, 0.398, 0.3679, 0.3759, 0.5146, 0.2328, 0.445, 0.398, 0.5146, 0.2328, 0.4996, 0.4163, 0.445, 0.398, 0.4996, 0.4163, 0.4601, 0.4472, 0.401, 0.4883, 0.4388, 0.4813, 0.4266, 0.5201, 0.2707, 0.4178, 0.351, 0.4645, 0.2775, 0.5298, 0.639, 0.3808, 0.7929, 0.2792, 0.7082, 0.4617, 0.5274, 0.4509, 0.5621, 0.4153, 0.5591, 0.4714, 0.4702, 0.4791, 0.4955, 0.4628, 0.4928, 0.4958, 0.401, 0.4883, 0.4266, 0.5201, 0.3724, 0.5315, 0.2707, 0.4178, 0.2775, 0.5298, 0.09016, 0.4628, 0.639, 0.3808, 0.7082, 0.4617, 0.6133, 0.46, 0.5274, 0.4509, 0.5591, 0.4714, 0.5227, 0.4839, 0.4702, 0.4791, 0.4928, 0.4958, 0.463, 0.5076, 0.3467, 0.6107, 0.4236, 0.5762, 0.4711, 0.7587, 0.715, 0.5737, 0.7511, 0.7587, 0.6178, 0.6156, 0.5847, 0.5033, 0.6347, 0.527, 0.5739, 0.5478, 0.5155, 0.5124, 0.5468, 0.5103, 0.5256, 0.5443, 0.4582, 0.5406, 0.4902, 0.5287, 0.4861, 0.5752, 0.4861, 0.5752, 0.5256, 0.5443, 0.5407, 0.5935, 0.4861, 0.5752, 0.4902, 0.5287, 0.5256, 0.5443, 0.4902, 0.5287, 0.5155, 0.5124, 0.5256, 0.5443, 0.5256, 0.5443, 0.5739, 0.5478, 0.5407, 0.5935, 0.5256, 0.5443, 0.5468, 0.5103, 0.5739, 0.5478, 0.5468, 0.5103, 0.5847, 0.5033, 0.5739, 0.5478, 0.5739, 0.5478, 0.6178, 0.6156, 0.5407, 0.5935, 0.5739, 0.5478, 0.6347, 0.527, 0.6178, 0.6156, 0.6347, 0.527, 0.715, 0.5737, 0.6178, 0.6156, 0.6178, 0.6156, 0.4711, 0.7587, 0.5407, 0.5935, 0.6178, 0.6156, 0.7511, 0.7587, 0.4711, 0.7587, 0.1927, 0.7123, 0.3467, 0.6107, 0.4711, 0.7587, 0.4711, 0.7587, 0.4861, 0.5752, 0.5407, 0.5935, 0.4711, 0.7587, 0.4236, 0.5762, 0.4861, 0.5752, 0.4236, 0.5762, 0.4582, 0.5406, 0.4861, 0.5752, 0.463, 0.5076, 0.4902, 0.5287, 0.4582, 0.5406, 0.463, 0.5076, 0.4928, 0.4958, 0.4902, 0.5287, 0.4928, 0.4958, 0.5155, 0.5124, 0.4902, 0.5287, 0.5227, 0.4839, 0.5468, 0.5103, 0.5155, 0.5124, 0.5227, 0.4839, 0.5591, 0.4714, 0.5468, 0.5103, 0.5591, 0.4714, 0.5847, 0.5033, 0.5468, 0.5103, 0.6133, 0.46, 0.6347, 0.527, 0.5847, 0.5033, 0.6133, 0.46, 0.7082, 0.4617, 0.6347, 0.527, 0.7082, 0.4617, 0.715, 0.5737, 0.6347, 0.527, 0.8955, 0.5287, 0.7511, 0.7587, 0.715, 0.5737, 0.09016, 0.4628, 0.2775, 0.5298, 0.1927, 0.7123, 0.2775, 0.5298, 0.3467, 0.6107, 0.1927, 0.7123, 0.3724, 0.5315, 0.4236, 0.5762, 0.3467, 0.6107, 0.3724, 0.5315, 0.4266, 0.5201, 0.4236, 0.5762, 0.4266, 0.5201, 0.4582, 0.5406, 0.4236, 0.5762, 0.4928, 0.4958, 0.5227, 0.4839, 0.5155, 0.5124, 0.4928, 0.4958, 0.4955, 0.4628, 0.5227, 0.4839, 0.4955, 0.4628, 0.5274, 0.4509, 0.5227, 0.4839, 0.5591, 0.4714, 0.6133, 0.46, 0.5847, 0.5033, 0.5591, 0.4714, 0.5621, 0.4153, 0.6133, 0.46, 0.5621, 0.4153, 0.639, 0.3808, 0.6133, 0.46, 0.7082, 0.4617, 0.8955, 0.5287, 0.715, 0.5737, 0.7082, 0.4617, 0.7929, 0.2792, 0.8955, 0.5287, 0.2346, 0.2328, 0.2707, 0.4178, 0.09016, 0.4628, 0.2775, 0.5298, 0.3724, 0.5315, 0.3467, 0.6107, 0.2775, 0.5298, 0.351, 0.4645, 0.3724, 0.5315, 0.351, 0.4645, 0.401, 0.4883, 0.3724, 0.5315, 0.4266, 0.5201, 0.463, 0.5076, 0.4582, 0.5406, 0.4266, 0.5201, 0.4388, 0.4813, 0.463, 0.5076, 0.4388, 0.4813, 0.4702, 0.4791, 0.463, 0.5076, 0.4601, 0.4472, 0.4955, 0.4628, 0.4702, 0.4791, 0.4601, 0.4472, 0.4996, 0.4163, 0.4955, 0.4628, 0.4996, 0.4163, 0.5274, 0.4509, 0.4955, 0.4628, 0.4996, 0.4163, 0.5621, 0.4153, 0.5274, 0.4509, 0.4996, 0.4163, 0.5146, 0.2328, 0.5621, 0.4153, 0.5146, 0.2328, 0.639, 0.3808, 0.5621, 0.4153, 0.5146, 0.2328, 0.7929, 0.2792, 0.639, 0.3808, 0.5146, 0.2328, 0.3679, 0.3759, 0.2346, 0.2328, 0.3679, 0.3759, 0.2707, 0.4178, 0.2346, 0.2328, 0.4388, 0.4813, 0.4601, 0.4472, 0.4702, 0.4791, 0.4388, 0.4813, 0.4118, 0.4437, 0.4601, 0.4472, 0.4118, 0.4437, 0.445, 0.398, 0.4601, 0.4472, 0.3679, 0.3759, 0.351, 0.4645, 0.2707, 0.4178, 0.3679, 0.3759, 0.4118, 0.4437, 0.351, 0.4645, 0.4118, 0.4437, 0.401, 0.4883, 0.351, 0.4645])
me_soldier.materials.append(mat_soldier_material)
me_soldier.materials.append(mat_box_material)
me_soldier.use_remesh_preserve_volume = False
me_soldier.use_remesh_preserve_attributes = False
me_soldier.use_mirror_vertex_groups = False
me_soldier.update()
arm_armature = bpy.data.armatures.new('Armature')  # bones are not reproduced

# ---- objects
ob_hemi = bpy.data.objects.new('Hemi', light_hemi)
ob_armature = bpy.data.objects.new('Armature', arm_armature)
ob_soldier_model = bpy.data.objects.new('soldier_model', me_soldier)
ob_lamp = bpy.data.objects.new('Lamp', light_lamp)
ob_camera = bpy.data.objects.new('Camera', cam_camera)

# ---- transforms, parenting, visibility, modifiers, constraints
ob_hemi.location = (1.343e-08, -9.634, 6.467)
ob_hemi.rotation_euler = (1.125, 2.003e-16, 1.262e-16)
ob_hemi.lineart.crease_threshold = 0.0
ob_armature.location = (0.0, 0.0, 2.384e-07)
ob_armature.show_in_front = True
ob_armature.lineart.crease_threshold = 0.0
ob_soldier_model.parent = ob_armature
ob_soldier_model.location = (6.993e-16, -1.743, 3.126)
ob_soldier_model.lineart.crease_threshold = 0.0
_vg = ob_soldier_model.vertex_groups.new(name='Head')
_vg.add([20, 21, 22, 23, 44, 46, 64, 65, 66, 67, 68, 69, 70, 71], 1.0, 'REPLACE')
_vg = ob_soldier_model.vertex_groups.new(name='Spine')
_vg.add([0, 1, 2, 3, 4, 5, 6, 7, 20, 21, 24, 25, 26, 27, 40, 41, 42, 43, 44, 45, 46, 47, 48, 49, 50, 51, 64, 65, 66, 67, 72, 73, 74, 75], 1.0, 'REPLACE')
_vg = ob_soldier_model.vertex_groups.new(name='Arm.L')
_vg.add([4, 5, 6, 7, 8, 9, 10, 11, 12, 13, 14, 15], 1.0, 'REPLACE')
_vg = ob_soldier_model.vertex_groups.new(name='LowerArm.L')
_vg.add([12, 13, 14, 15, 16, 17, 18, 19], 1.0, 'REPLACE')
_vg = ob_soldier_model.vertex_groups.new(name='Hip.L')
_vg.add([24, 25, 26, 27], 1.0, 'REPLACE')
_vg = ob_soldier_model.vertex_groups.new(name='Leg.L')
_vg.add([24, 25, 26, 27, 28, 29, 30, 31, 32, 33, 34, 35], 1.0, 'REPLACE')
_vg = ob_soldier_model.vertex_groups.new(name='LowerLeg.L')
_vg.add([32, 33, 34, 35, 36, 37, 38, 39], 1.0, 'REPLACE')
_vg = ob_soldier_model.vertex_groups.new(name='Arm.R')
_vg.add([48, 49, 50, 51, 52, 53, 54, 55, 56, 57, 58, 59], 1.0, 'REPLACE')
_vg = ob_soldier_model.vertex_groups.new(name='LowerArm.R')
_vg.add([56, 57, 58, 59, 60, 61, 62, 63], 1.0, 'REPLACE')
_vg = ob_soldier_model.vertex_groups.new(name='Hip.R')
_vg.add([72, 73, 74, 75], 1.0, 'REPLACE')
_vg = ob_soldier_model.vertex_groups.new(name='Leg.R')
_vg.add([72, 73, 74, 75, 76, 77, 78, 79, 80, 81, 82, 83], 1.0, 'REPLACE')
_vg = ob_soldier_model.vertex_groups.new(name='LowerLeg.R')
_vg.add([80, 81, 82, 83, 84, 85, 86, 87], 1.0, 'REPLACE')
_vg = ob_soldier_model.vertex_groups.new(name='Box')
_vg.add([88, 89, 90, 91, 92, 93, 94, 95, 96, 97, 98, 99, 100, 101, 102, 103, 104, 105, 106, 107, 108, 109, 110, 111, 112, 113, 114, 115, 116, 117, 118, 119, 120, 121, 122, 123, 124, 125, 126, 127, 128, 129], 1.0, 'REPLACE')
_m = ob_soldier_model.modifiers.new('Armature', 'ARMATURE')
_m.object = ob_armature
ob_lamp.location = (7.17, 2.682, -1.143)
ob_lamp.rotation_euler = (0.6503, 0.05522, 1.866)
ob_lamp.lock_rotations_4d = False
ob_lamp.empty_display_type = 'ARROWS'
ob_lamp.color = (0.0, 0.0, 0.0, 0.0)
ob_lamp.lineart.crease_threshold = 0.0
ob_camera.location = (9.109, -12.53, 8.684)
ob_camera.rotation_euler = (1.109, 0.01082, 0.8149)
ob_camera.lock_rotations_4d = False
ob_camera.empty_display_type = 'ARROWS'
ob_camera.color = (0.0, 0.0, 0.0, 0.0)
ob_camera.display_type = 'WIRE'
ob_camera.lineart.crease_threshold = 0.0

# ---- collection membership
col_collection_1.objects.link(ob_hemi)
col_collection_1.objects.link(ob_armature)
col_collection_1.objects.link(ob_soldier_model)
col_collection_1.objects.link(ob_lamp)
col_collection_1.objects.link(ob_camera)

# ---- scene / render settings (as saved in the file)
scene.camera = ob_camera
scene.frame_start = 1; scene.frame_end = 20; scene.frame_set(20)
scene.render.engine = 'BLENDER_EEVEE_NEXT'
scene.render.image_settings.compression = 90
scene.render.resolution_percentage = 50
scene.render.fps = 15
scene.render.dither_intensity = 0.0
scene.render.use_bake_selected_to_active = True
scene.cycles.use_denoising = False
scene.cycles.samples = 10
scene.cycles.sampling_pattern = 'TABULATED_SOBOL'
scene.cycles.light_sampling_threshold = 0.0
scene.cycles.use_adaptive_sampling = False
scene.cycles.use_light_tree = False
scene.cycles.blur_glossy = 0.0
scene.cycles.volume_bounces = 1
scene.cycles.pixel_filter_type = 'GAUSSIAN'
scene.cycles.sample_clamp_indirect = 0.0
scene.view_settings.view_transform = 'Standard'
bpy.context.view_layer.update()
